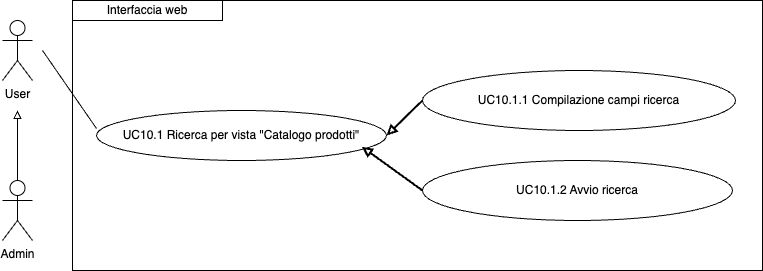

The diagram above was exported from draw.io. Its source (the exported page's mxGraphModel, read from the mxfile embedded in the PNG):
<mxGraphModel dx="954" dy="610" grid="1" gridSize="10" guides="1" tooltips="1" connect="1" arrows="1" fold="1" page="1" pageScale="1" pageWidth="827" pageHeight="1169" math="0" shadow="0">
  <root>
    <mxCell id="0" />
    <mxCell id="1" parent="0" />
    <mxCell id="2eXjYL-J6MoPOCqWg1JF-13" value="UC10.1.1 Compilazione campi ricerca" style="ellipse;whiteSpace=wrap;html=1;" vertex="1" parent="1">
      <mxGeometry x="450" y="220" width="313" height="60" as="geometry" />
    </mxCell>
    <mxCell id="2eXjYL-J6MoPOCqWg1JF-14" value="UC10.1.2 Avvio ricerca" style="ellipse;whiteSpace=wrap;html=1;" vertex="1" parent="1">
      <mxGeometry x="450" y="310" width="310" height="60" as="geometry" />
    </mxCell>
    <mxCell id="2eXjYL-J6MoPOCqWg1JF-15" value="UC10.1 Ricerca per vista &quot;Catalogo prodotti&quot;" style="ellipse;whiteSpace=wrap;html=1;" vertex="1" parent="1">
      <mxGeometry x="124" y="260" width="290" height="50" as="geometry" />
    </mxCell>
    <mxCell id="2eXjYL-J6MoPOCqWg1JF-17" value="" style="endArrow=none;html=1;rounded=0;entryX=0;entryY=0.36;entryDx=0;entryDy=0;entryPerimeter=0;" edge="1" parent="1" target="2eXjYL-J6MoPOCqWg1JF-15">
      <mxGeometry width="50" height="50" relative="1" as="geometry">
        <mxPoint x="70" y="200" as="sourcePoint" />
        <mxPoint x="110" y="260" as="targetPoint" />
      </mxGeometry>
    </mxCell>
    <mxCell id="2eXjYL-J6MoPOCqWg1JF-18" value="" style="endArrow=none;html=1;rounded=0;entryX=0;entryY=0.5;entryDx=0;entryDy=0;startArrow=block;startFill=0;strokeWidth=2;exitX=1;exitY=0.5;exitDx=0;exitDy=0;" edge="1" parent="1" source="2eXjYL-J6MoPOCqWg1JF-15" target="2eXjYL-J6MoPOCqWg1JF-13">
      <mxGeometry width="50" height="50" relative="1" as="geometry">
        <mxPoint x="475" y="240" as="sourcePoint" />
        <mxPoint x="520" y="295" as="targetPoint" />
      </mxGeometry>
    </mxCell>
    <mxCell id="2eXjYL-J6MoPOCqWg1JF-19" value="" style="endArrow=none;html=1;rounded=0;entryX=0;entryY=0.5;entryDx=0;entryDy=0;startArrow=block;startFill=0;strokeWidth=2;exitX=0.915;exitY=0.725;exitDx=0;exitDy=0;exitPerimeter=0;" edge="1" parent="1" source="2eXjYL-J6MoPOCqWg1JF-15" target="2eXjYL-J6MoPOCqWg1JF-14">
      <mxGeometry width="50" height="50" relative="1" as="geometry">
        <mxPoint x="485" y="250" as="sourcePoint" />
        <mxPoint x="530" y="305" as="targetPoint" />
      </mxGeometry>
    </mxCell>
    <mxCell id="2eXjYL-J6MoPOCqWg1JF-20" value="Interfaccia web" style="rounded=0;whiteSpace=wrap;html=1;" vertex="1" parent="1">
      <mxGeometry x="100" y="150" width="150" height="20" as="geometry" />
    </mxCell>
    <mxCell id="2eXjYL-J6MoPOCqWg1JF-22" style="edgeStyle=orthogonalEdgeStyle;rounded=0;orthogonalLoop=1;jettySize=auto;html=1;exitX=0.5;exitY=0;exitDx=0;exitDy=0;exitPerimeter=0;endArrow=block;endFill=0;" edge="1" parent="1" source="2eXjYL-J6MoPOCqWg1JF-23">
      <mxGeometry relative="1" as="geometry">
        <mxPoint x="45" y="260" as="targetPoint" />
      </mxGeometry>
    </mxCell>
    <mxCell id="2eXjYL-J6MoPOCqWg1JF-23" value="Admin" style="shape=umlActor;verticalLabelPosition=bottom;verticalAlign=top;html=1;outlineConnect=0;" vertex="1" parent="1">
      <mxGeometry x="30" y="330" width="30" height="60" as="geometry" />
    </mxCell>
    <mxCell id="2eXjYL-J6MoPOCqWg1JF-24" value="User" style="shape=umlActor;verticalLabelPosition=bottom;verticalAlign=top;html=1;outlineConnect=0;" vertex="1" parent="1">
      <mxGeometry x="30" y="170" width="30" height="60" as="geometry" />
    </mxCell>
    <mxCell id="2eXjYL-J6MoPOCqWg1JF-26" value="" style="rounded=0;whiteSpace=wrap;html=1;fillColor=none;" vertex="1" parent="1">
      <mxGeometry x="100" y="150" width="690" height="270" as="geometry" />
    </mxCell>
  </root>
</mxGraphModel>